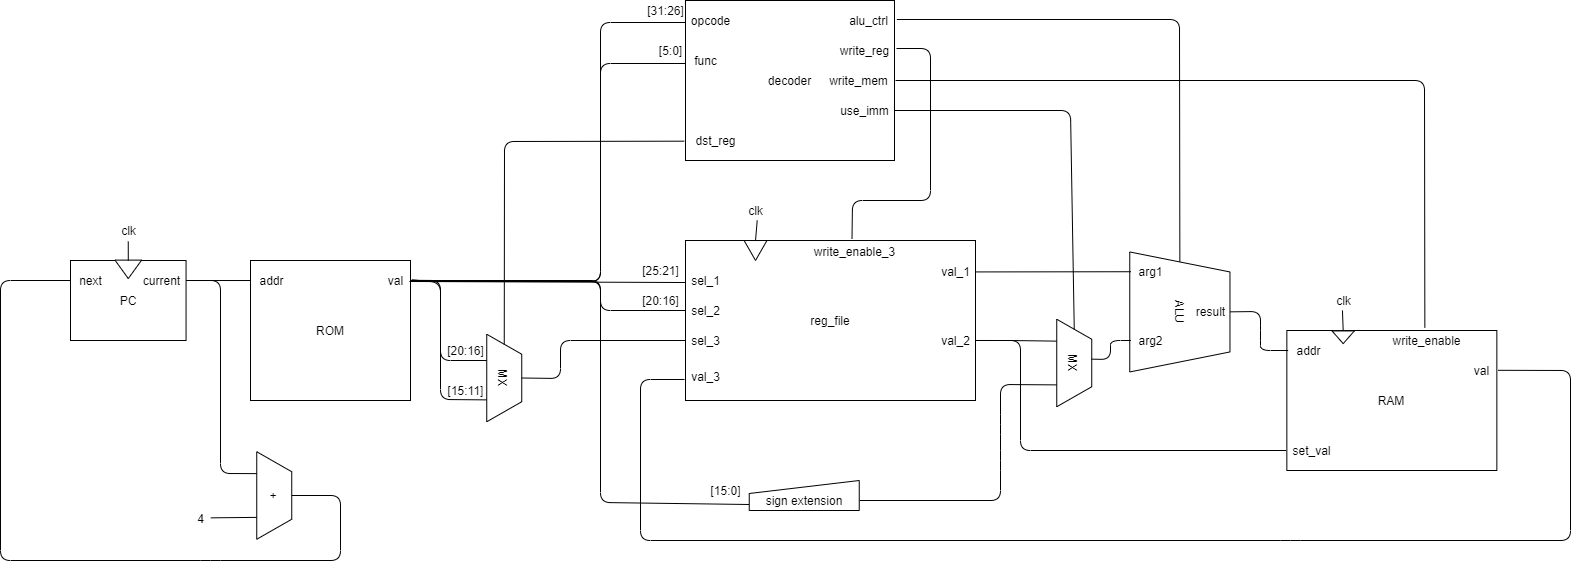

The diagram above was exported from draw.io. Its source (the exported page's mxGraphModel, read from the mxfile embedded in the PNG):
<mxGraphModel dx="1706" dy="1969" grid="1" gridSize="10" guides="1" tooltips="1" connect="1" arrows="1" fold="1" page="1" pageScale="1" pageWidth="827" pageHeight="1169" math="0" shadow="0">
  <root>
    <mxCell id="0" />
    <mxCell id="1" parent="0" />
    <mxCell id="10" value="" style="group" parent="1" vertex="1" connectable="0">
      <mxGeometry x="-140" y="200" width="130" height="80" as="geometry" />
    </mxCell>
    <mxCell id="2" value="PC" style="rounded=0;whiteSpace=wrap;html=1;" parent="10" vertex="1">
      <mxGeometry width="115.55555555555557" height="80" as="geometry" />
    </mxCell>
    <mxCell id="9" value="" style="triangle;whiteSpace=wrap;html=1;rotation=90;" parent="10" vertex="1">
      <mxGeometry x="48.55" y="-4.5" width="18.48" height="26.67" as="geometry" />
    </mxCell>
    <mxCell id="119" value="next" style="text;html=1;align=center;verticalAlign=middle;resizable=0;points=[];autosize=1;" parent="10" vertex="1">
      <mxGeometry x="-0.002626262626261422" y="9.997407407407385" width="40" height="20" as="geometry" />
    </mxCell>
    <mxCell id="120" value="current" style="text;html=1;align=center;verticalAlign=middle;resizable=0;points=[];autosize=1;" parent="10" vertex="1">
      <mxGeometry x="65.55777777777779" y="9.997407407407422" width="50" height="20" as="geometry" />
    </mxCell>
    <mxCell id="11" value="" style="endArrow=none;html=1;exitX=0.5;exitY=0;exitDx=0;exitDy=0;entryX=0.499;entryY=1.05;entryDx=0;entryDy=0;entryPerimeter=0;" parent="1" source="2" target="12" edge="1">
      <mxGeometry width="50" height="50" relative="1" as="geometry">
        <mxPoint x="390" y="500" as="sourcePoint" />
        <mxPoint x="140" y="170" as="targetPoint" />
      </mxGeometry>
    </mxCell>
    <mxCell id="12" value="clk" style="text;html=1;align=center;verticalAlign=middle;resizable=0;points=[];autosize=1;" parent="1" vertex="1">
      <mxGeometry x="-97.22" y="160" width="30" height="20" as="geometry" />
    </mxCell>
    <mxCell id="15" value="" style="group" parent="1" vertex="1" connectable="0">
      <mxGeometry x="40" y="200" width="160" height="140" as="geometry" />
    </mxCell>
    <mxCell id="16" value="ROM" style="rounded=0;whiteSpace=wrap;html=1;" parent="15" vertex="1">
      <mxGeometry width="160" height="140" as="geometry" />
    </mxCell>
    <mxCell id="20" value="addr" style="text;html=1;align=center;verticalAlign=middle;resizable=0;points=[];autosize=1;" parent="15" vertex="1">
      <mxGeometry x="1" y="9.995555555555555" width="40" height="20" as="geometry" />
    </mxCell>
    <mxCell id="30" value="val" style="text;html=1;align=center;verticalAlign=middle;resizable=0;points=[];autosize=1;" parent="15" vertex="1">
      <mxGeometry x="130" y="9.99555555555554" width="30" height="20" as="geometry" />
    </mxCell>
    <mxCell id="19" value="" style="endArrow=none;html=1;entryX=-0.001;entryY=0.143;entryDx=0;entryDy=0;entryPerimeter=0;exitX=1.089;exitY=0.501;exitDx=0;exitDy=0;exitPerimeter=0;" parent="1" target="16" edge="1" source="120">
      <mxGeometry width="50" height="50" relative="1" as="geometry">
        <mxPoint x="160" y="220" as="sourcePoint" />
        <mxPoint x="220" y="220" as="targetPoint" />
      </mxGeometry>
    </mxCell>
    <mxCell id="36" value="" style="endArrow=none;html=1;exitX=0;exitY=0.5;exitDx=0;exitDy=0;entryX=0.556;entryY=1;entryDx=0;entryDy=0;entryPerimeter=0;" parent="1" source="34" target="37" edge="1">
      <mxGeometry width="50" height="50" relative="1" as="geometry">
        <mxPoint x="150" y="210" as="sourcePoint" />
        <mxPoint x="540" y="170" as="targetPoint" />
      </mxGeometry>
    </mxCell>
    <mxCell id="45" value="" style="endArrow=none;html=1;entryX=1.045;entryY=0.55;entryDx=0;entryDy=0;entryPerimeter=0;exitX=0;exitY=0.6;exitDx=0;exitDy=0;exitPerimeter=0;" parent="1" source="22" target="30" edge="1">
      <mxGeometry width="50" height="50" relative="1" as="geometry">
        <mxPoint x="477" y="220" as="sourcePoint" />
        <mxPoint x="400" y="220" as="targetPoint" />
      </mxGeometry>
    </mxCell>
    <mxCell id="47" value="[25:21]" style="text;html=1;align=center;verticalAlign=middle;resizable=0;points=[];autosize=1;" parent="1" vertex="1">
      <mxGeometry x="425" y="200" width="50" height="20" as="geometry" />
    </mxCell>
    <mxCell id="50" value="" style="endArrow=none;html=1;exitX=0;exitY=0.8;exitDx=0;exitDy=0;entryX=0.97;entryY=0.55;entryDx=0;entryDy=0;entryPerimeter=0;exitPerimeter=0;" parent="1" source="53" target="30" edge="1">
      <mxGeometry width="50" height="50" relative="1" as="geometry">
        <mxPoint x="485.4545454545455" y="441.81818181818176" as="sourcePoint" />
        <mxPoint x="400" y="240" as="targetPoint" />
        <Array as="points">
          <mxPoint x="390" y="442" />
          <mxPoint x="390" y="221" />
        </Array>
      </mxGeometry>
    </mxCell>
    <mxCell id="51" value="[15:0]" style="text;html=1;align=center;verticalAlign=middle;resizable=0;points=[];autosize=1;" parent="1" vertex="1">
      <mxGeometry x="490" y="420" width="50" height="20" as="geometry" />
    </mxCell>
    <mxCell id="52" value="ALU" style="shape=trapezoid;perimeter=trapezoidPerimeter;whiteSpace=wrap;html=1;fixedSize=1;align=center;rotation=90;" parent="1" vertex="1">
      <mxGeometry x="909.36" y="201.34" width="120" height="100.21" as="geometry" />
    </mxCell>
    <mxCell id="53" value="sign extension" style="shape=manualInput;whiteSpace=wrap;html=1;align=center;size=13;verticalAlign=bottom;" parent="1" vertex="1">
      <mxGeometry x="538.75" y="420" width="110" height="30" as="geometry" />
    </mxCell>
    <mxCell id="54" value="" style="endArrow=none;html=1;entryX=0.008;entryY=0.49;entryDx=0;entryDy=0;entryPerimeter=0;exitX=0.985;exitY=0.5;exitDx=0;exitDy=0;exitPerimeter=0;" parent="1" source="32" target="60" edge="1">
      <mxGeometry width="50" height="50" relative="1" as="geometry">
        <mxPoint x="530" y="480" as="sourcePoint" />
        <mxPoint x="580" y="430" as="targetPoint" />
      </mxGeometry>
    </mxCell>
    <mxCell id="55" value="" style="group" parent="1" vertex="1" connectable="0">
      <mxGeometry x="475" y="180" width="290" height="160" as="geometry" />
    </mxCell>
    <mxCell id="21" value="reg_file" style="rounded=0;whiteSpace=wrap;html=1;" parent="55" vertex="1">
      <mxGeometry y="0.005079203834815929" width="290" height="159.99492079616522" as="geometry" />
    </mxCell>
    <mxCell id="22" value="sel_1" style="text;html=1;align=center;verticalAlign=middle;resizable=0;points=[];autosize=1;" parent="55" vertex="1">
      <mxGeometry y="30.00820862829751" width="40" height="20" as="geometry" />
    </mxCell>
    <mxCell id="24" value="sel_2" style="text;html=1;align=center;verticalAlign=middle;resizable=0;points=[];autosize=1;" parent="55" vertex="1">
      <mxGeometry y="60.00283451319005" width="40" height="20" as="geometry" />
    </mxCell>
    <mxCell id="25" value="sel_3" style="text;html=1;align=center;verticalAlign=middle;resizable=0;points=[];autosize=1;" parent="55" vertex="1">
      <mxGeometry y="89.99566902638011" width="40" height="20" as="geometry" />
    </mxCell>
    <mxCell id="26" value="val_3" style="text;html=1;align=center;verticalAlign=middle;resizable=0;points=[];autosize=1;" parent="55" vertex="1">
      <mxGeometry y="125.71029491127264" width="40" height="20" as="geometry" />
    </mxCell>
    <mxCell id="32" value="val_1" style="text;html=1;align=center;verticalAlign=middle;resizable=0;points=[];autosize=1;" parent="55" vertex="1">
      <mxGeometry x="249.99588235294118" y="21.42820862829751" width="40" height="20" as="geometry" />
    </mxCell>
    <mxCell id="33" value="val_2" style="text;html=1;align=center;verticalAlign=middle;resizable=0;points=[];autosize=1;" parent="55" vertex="1">
      <mxGeometry x="249.99588235294118" y="89.99462588489253" width="40" height="20" as="geometry" />
    </mxCell>
    <mxCell id="34" value="" style="triangle;whiteSpace=wrap;html=1;rotation=90;" parent="55" vertex="1">
      <mxGeometry x="60.05" y="-1.4300000000000002" width="19.95" height="22.86" as="geometry" />
    </mxCell>
    <mxCell id="39" value="write_enable_3" style="text;html=1;align=center;verticalAlign=middle;resizable=0;points=[];autosize=1;horizontal=1;" parent="55" vertex="1">
      <mxGeometry x="119.00176470588235" y="1.43" width="100" height="20" as="geometry" />
    </mxCell>
    <mxCell id="58" value="" style="endArrow=none;html=1;entryX=0.75;entryY=1;entryDx=0;entryDy=0;" parent="1" target="133" edge="1">
      <mxGeometry width="50" height="50" relative="1" as="geometry">
        <mxPoint x="649" y="440" as="sourcePoint" />
        <mxPoint x="520" y="430" as="targetPoint" />
        <Array as="points">
          <mxPoint x="790" y="440" />
          <mxPoint x="790" y="400" />
          <mxPoint x="790" y="364" />
          <mxPoint x="790" y="324" />
        </Array>
      </mxGeometry>
    </mxCell>
    <mxCell id="60" value="arg1" style="text;html=1;align=center;verticalAlign=middle;resizable=0;points=[];autosize=1;" parent="1" vertex="1">
      <mxGeometry x="920" y="201.43" width="40" height="20" as="geometry" />
    </mxCell>
    <mxCell id="61" value="arg2" style="text;html=1;align=center;verticalAlign=middle;resizable=0;points=[];autosize=1;" parent="1" vertex="1">
      <mxGeometry x="920" y="270" width="40" height="20" as="geometry" />
    </mxCell>
    <mxCell id="64" value="" style="group" parent="1" vertex="1" connectable="0">
      <mxGeometry x="1076.35" y="270" width="210" height="140" as="geometry" />
    </mxCell>
    <mxCell id="70" value="" style="group" parent="64" vertex="1" connectable="0">
      <mxGeometry width="210" height="140" as="geometry" />
    </mxCell>
    <mxCell id="75" value="" style="group" parent="70" vertex="1" connectable="0">
      <mxGeometry y="-0.9344444444444594" width="210" height="140.93444444444447" as="geometry" />
    </mxCell>
    <mxCell id="65" value="RAM" style="rounded=0;whiteSpace=wrap;html=1;" parent="75" vertex="1">
      <mxGeometry y="0.9344444444444594" width="210" height="140" as="geometry" />
    </mxCell>
    <mxCell id="66" value="addr" style="text;html=1;align=center;verticalAlign=middle;resizable=0;points=[];autosize=1;" parent="75" vertex="1">
      <mxGeometry x="1.3125" y="10.930000000000014" width="40" height="20" as="geometry" />
    </mxCell>
    <mxCell id="67" value="val" style="text;html=1;align=center;verticalAlign=middle;resizable=0;points=[];autosize=1;" parent="75" vertex="1">
      <mxGeometry x="180" y="30.93" width="30" height="20" as="geometry" />
    </mxCell>
    <mxCell id="68" value="set_val" style="text;html=1;align=center;verticalAlign=middle;resizable=0;points=[];autosize=1;" parent="75" vertex="1">
      <mxGeometry y="110.93" width="50" height="20" as="geometry" />
    </mxCell>
    <mxCell id="72" value="write_enable" style="text;html=1;align=center;verticalAlign=middle;resizable=0;points=[];autosize=1;horizontal=1;" parent="75" vertex="1">
      <mxGeometry x="100" y="0.9300000000000002" width="80" height="20" as="geometry" />
    </mxCell>
    <mxCell id="74" value="" style="triangle;whiteSpace=wrap;html=1;align=center;rotation=90;" parent="75" vertex="1">
      <mxGeometry x="49.995000000000005" y="-3.4000000000000004" width="12.705" height="22.27" as="geometry" />
    </mxCell>
    <mxCell id="77" value="" style="endArrow=none;html=1;exitX=0;exitY=0.5;exitDx=0;exitDy=0;entryX=0.475;entryY=1;entryDx=0;entryDy=0;entryPerimeter=0;" parent="1" source="74" target="112" edge="1">
      <mxGeometry width="50" height="50" relative="1" as="geometry">
        <mxPoint x="940" y="220" as="sourcePoint" />
        <mxPoint x="948" y="190" as="targetPoint" />
      </mxGeometry>
    </mxCell>
    <mxCell id="80" value="" style="endArrow=none;html=1;exitX=1.02;exitY=0.49;exitDx=0;exitDy=0;exitPerimeter=0;entryX=0.75;entryY=1;entryDx=0;entryDy=0;" parent="1" source="30" target="125" edge="1">
      <mxGeometry width="50" height="50" relative="1" as="geometry">
        <mxPoint x="620" y="480" as="sourcePoint" />
        <mxPoint x="670" y="430" as="targetPoint" />
        <Array as="points">
          <mxPoint x="230" y="220" />
          <mxPoint x="230" y="339" />
        </Array>
      </mxGeometry>
    </mxCell>
    <mxCell id="83" value="" style="endArrow=none;html=1;entryX=1.045;entryY=0.49;entryDx=0;entryDy=0;entryPerimeter=0;exitX=-0.025;exitY=0.664;exitDx=0;exitDy=0;exitPerimeter=0;" parent="1" source="26" target="67" edge="1">
      <mxGeometry width="50" height="50" relative="1" as="geometry">
        <mxPoint x="430" y="320" as="sourcePoint" />
        <mxPoint x="750" y="430" as="targetPoint" />
        <Array as="points">
          <mxPoint x="430" y="319" />
          <mxPoint x="430" y="480" />
          <mxPoint x="1080" y="480" />
          <mxPoint x="1360" y="480" />
          <mxPoint x="1360" y="310" />
        </Array>
      </mxGeometry>
    </mxCell>
    <mxCell id="84" value="+" style="shape=trapezoid;perimeter=trapezoidPerimeter;whiteSpace=wrap;html=1;fixedSize=1;align=center;rotation=90;" parent="1" vertex="1">
      <mxGeometry x="20" y="417.5" width="87.5" height="35" as="geometry" />
    </mxCell>
    <mxCell id="85" value="" style="endArrow=none;html=1;entryX=0.25;entryY=1;entryDx=0;entryDy=0;exitX=1;exitY=0.25;exitDx=0;exitDy=0;" parent="1" source="2" target="84" edge="1">
      <mxGeometry width="50" height="50" relative="1" as="geometry">
        <mxPoint x="540" y="360" as="sourcePoint" />
        <mxPoint x="590" y="310" as="targetPoint" />
        <Array as="points">
          <mxPoint x="10" y="220" />
          <mxPoint x="10" y="413" />
        </Array>
      </mxGeometry>
    </mxCell>
    <mxCell id="86" value="" style="endArrow=none;html=1;exitX=0.5;exitY=0;exitDx=0;exitDy=0;entryX=0;entryY=0.25;entryDx=0;entryDy=0;" parent="1" source="84" edge="1" target="2">
      <mxGeometry width="50" height="50" relative="1" as="geometry">
        <mxPoint x="170" y="255" as="sourcePoint" />
        <mxPoint x="40" y="160" as="targetPoint" />
        <Array as="points">
          <mxPoint x="130" y="435" />
          <mxPoint x="130" y="500" />
          <mxPoint y="500" />
          <mxPoint x="-210" y="500" />
          <mxPoint x="-210" y="220" />
        </Array>
      </mxGeometry>
    </mxCell>
    <mxCell id="87" value="" style="endArrow=none;html=1;entryX=0.75;entryY=1;entryDx=0;entryDy=0;exitX=1.017;exitY=0.492;exitDx=0;exitDy=0;exitPerimeter=0;" parent="1" target="84" edge="1" source="88">
      <mxGeometry width="50" height="50" relative="1" as="geometry">
        <mxPoint x="10" y="452" as="sourcePoint" />
        <mxPoint x="590" y="310" as="targetPoint" />
      </mxGeometry>
    </mxCell>
    <mxCell id="88" value="4" style="text;html=1;align=center;verticalAlign=middle;resizable=0;points=[];autosize=1;" parent="1" vertex="1">
      <mxGeometry x="-20" y="447.5" width="20" height="20" as="geometry" />
    </mxCell>
    <mxCell id="89" value="" style="endArrow=none;html=1;exitX=1.056;exitY=0.467;exitDx=0;exitDy=0;exitPerimeter=0;entryX=0.3;entryY=0.979;entryDx=0;entryDy=0;entryPerimeter=0;" parent="1" source="30" target="125" edge="1">
      <mxGeometry width="50" height="50" relative="1" as="geometry">
        <mxPoint x="380.79999999999995" y="229.79555555555544" as="sourcePoint" />
        <mxPoint x="250" y="310" as="targetPoint" />
        <Array as="points">
          <mxPoint x="230" y="222" />
          <mxPoint x="230" y="300" />
        </Array>
      </mxGeometry>
    </mxCell>
    <mxCell id="91" value="" style="endArrow=none;html=1;entryX=0.25;entryY=1;entryDx=0;entryDy=0;exitX=1;exitY=0.5;exitDx=0;exitDy=0;exitPerimeter=0;" parent="1" source="33" target="133" edge="1">
      <mxGeometry width="50" height="50" relative="1" as="geometry">
        <mxPoint x="749" y="279" as="sourcePoint" />
        <mxPoint x="745.3800000000001" y="230.03999999999996" as="targetPoint" />
        <Array as="points">
          <mxPoint x="800" y="280" />
        </Array>
      </mxGeometry>
    </mxCell>
    <mxCell id="100" value="[31:26]" style="text;html=1;align=center;verticalAlign=middle;resizable=0;points=[];autosize=1;" parent="1" vertex="1">
      <mxGeometry x="430" y="-60" width="50" height="20" as="geometry" />
    </mxCell>
    <mxCell id="102" value="" style="edgeStyle=elbowEdgeStyle;elbow=horizontal;endArrow=none;html=1;entryX=0;entryY=0.6;entryDx=0;entryDy=0;entryPerimeter=0;exitX=1.05;exitY=0.55;exitDx=0;exitDy=0;exitPerimeter=0;endFill=0;" parent="1" source="30" target="95" edge="1">
      <mxGeometry width="50" height="50" relative="1" as="geometry">
        <mxPoint x="500" y="340" as="sourcePoint" />
        <mxPoint x="550" y="290" as="targetPoint" />
        <Array as="points">
          <mxPoint x="390" y="100" />
        </Array>
      </mxGeometry>
    </mxCell>
    <mxCell id="103" value="" style="edgeStyle=elbowEdgeStyle;elbow=horizontal;endArrow=none;html=1;entryX=0.025;entryY=0.65;entryDx=0;entryDy=0;entryPerimeter=0;exitX=0.975;exitY=0.55;exitDx=0;exitDy=0;exitPerimeter=0;endFill=0;" parent="1" source="30" target="97" edge="1">
      <mxGeometry width="50" height="50" relative="1" as="geometry">
        <mxPoint x="382" y="230.9955555555557" as="sourcePoint" />
        <mxPoint x="490.00250000000005" y="-28.00444444444429" as="targetPoint" />
        <Array as="points">
          <mxPoint x="390" y="120" />
        </Array>
      </mxGeometry>
    </mxCell>
    <mxCell id="104" value="[5:0]" style="text;html=1;align=center;verticalAlign=middle;resizable=0;points=[];autosize=1;" parent="1" vertex="1">
      <mxGeometry x="440" y="-20" width="40" height="20" as="geometry" />
    </mxCell>
    <mxCell id="108" value="" style="endArrow=none;html=1;entryX=0;entryY=0.5;entryDx=0;entryDy=0;exitX=1.067;exitY=0.45;exitDx=0;exitDy=0;exitPerimeter=0;" parent="1" source="96" target="52" edge="1">
      <mxGeometry width="50" height="50" relative="1" as="geometry">
        <mxPoint x="611" y="-43" as="sourcePoint" />
        <mxPoint x="550" y="290" as="targetPoint" />
        <Array as="points">
          <mxPoint x="969" y="-41" />
        </Array>
      </mxGeometry>
    </mxCell>
    <mxCell id="112" value="clk" style="text;html=1;align=center;verticalAlign=middle;resizable=0;points=[];autosize=1;" parent="1" vertex="1">
      <mxGeometry x="1117.6999999999998" y="230" width="30" height="20" as="geometry" />
    </mxCell>
    <mxCell id="37" value="clk" style="text;html=1;align=center;verticalAlign=middle;resizable=0;points=[];autosize=1;" parent="1" vertex="1">
      <mxGeometry x="530.02" y="140" width="30" height="20" as="geometry" />
    </mxCell>
    <mxCell id="94" value="decoder" style="rounded=0;whiteSpace=wrap;html=1;" parent="1" vertex="1">
      <mxGeometry x="475" y="-60" width="209" height="160" as="geometry" />
    </mxCell>
    <mxCell id="95" value="opcode" style="text;html=1;align=center;verticalAlign=middle;resizable=0;points=[];autosize=1;" parent="1" vertex="1">
      <mxGeometry x="475.00275" y="-50.004444444444445" width="50" height="20" as="geometry" />
    </mxCell>
    <mxCell id="96" value="alu_ctrl" style="text;html=1;align=center;verticalAlign=middle;resizable=0;points=[];autosize=1;" parent="1" vertex="1">
      <mxGeometry x="633" y="-50.00444444444446" width="50" height="20" as="geometry" />
    </mxCell>
    <mxCell id="97" value="func" style="text;html=1;align=center;verticalAlign=middle;resizable=0;points=[];autosize=1;" parent="1" vertex="1">
      <mxGeometry x="475.00275" y="-10.004444444444445" width="40" height="20" as="geometry" />
    </mxCell>
    <mxCell id="113" value="write_reg" style="text;html=1;align=center;verticalAlign=middle;resizable=0;points=[];autosize=1;" parent="1" vertex="1">
      <mxGeometry x="624" y="-20.00444444444446" width="60" height="20" as="geometry" />
    </mxCell>
    <mxCell id="114" value="write_mem" style="text;html=1;align=center;verticalAlign=middle;resizable=0;points=[];autosize=1;" parent="1" vertex="1">
      <mxGeometry x="613" y="9.99555555555554" width="70" height="20" as="geometry" />
    </mxCell>
    <mxCell id="115" value="" style="endArrow=none;html=1;entryX=1.033;entryY=0.4;entryDx=0;entryDy=0;entryPerimeter=0;exitX=0.475;exitY=-0.15;exitDx=0;exitDy=0;exitPerimeter=0;" parent="1" source="39" target="113" edge="1">
      <mxGeometry width="50" height="50" relative="1" as="geometry">
        <mxPoint x="600" y="178" as="sourcePoint" />
        <mxPoint x="650" y="290" as="targetPoint" />
        <Array as="points">
          <mxPoint x="642" y="140" />
          <mxPoint x="720" y="140" />
          <mxPoint x="720" y="-12" />
        </Array>
      </mxGeometry>
    </mxCell>
    <mxCell id="116" value="" style="endArrow=none;html=1;entryX=1.029;entryY=0.5;entryDx=0;entryDy=0;entryPerimeter=0;exitX=0.475;exitY=-0.147;exitDx=0;exitDy=0;exitPerimeter=0;" parent="1" source="72" target="114" edge="1">
      <mxGeometry width="50" height="50" relative="1" as="geometry">
        <mxPoint x="600" y="340" as="sourcePoint" />
        <mxPoint x="650" y="290" as="targetPoint" />
        <Array as="points">
          <mxPoint x="1214" y="20" />
        </Array>
      </mxGeometry>
    </mxCell>
    <mxCell id="123" value="use_imm" style="text;html=1;align=center;verticalAlign=middle;resizable=0;points=[];autosize=1;" vertex="1" parent="1">
      <mxGeometry x="624" y="39.99555555555554" width="60" height="20" as="geometry" />
    </mxCell>
    <mxCell id="124" value="dst_reg" style="text;html=1;align=center;verticalAlign=middle;resizable=0;points=[];autosize=1;" vertex="1" parent="1">
      <mxGeometry x="475" y="69.99555555555554" width="60" height="20" as="geometry" />
    </mxCell>
    <mxCell id="125" value="MX" style="shape=trapezoid;perimeter=trapezoidPerimeter;whiteSpace=wrap;html=1;fixedSize=1;align=center;rotation=90;" vertex="1" parent="1">
      <mxGeometry x="250" y="300" width="87.5" height="35" as="geometry" />
    </mxCell>
    <mxCell id="127" value="" style="endArrow=none;html=1;entryX=-0.022;entryY=0.534;entryDx=0;entryDy=0;entryPerimeter=0;exitX=0;exitY=0.5;exitDx=0;exitDy=0;" edge="1" parent="1" source="125" target="124">
      <mxGeometry width="50" height="50" relative="1" as="geometry">
        <mxPoint x="420" y="210" as="sourcePoint" />
        <mxPoint x="470" y="160" as="targetPoint" />
        <Array as="points">
          <mxPoint x="294" y="81" />
        </Array>
      </mxGeometry>
    </mxCell>
    <mxCell id="90" value="[20:16]" style="text;html=1;align=center;verticalAlign=middle;resizable=0;points=[];autosize=1;" parent="1" vertex="1">
      <mxGeometry x="230" y="280" width="50" height="20" as="geometry" />
    </mxCell>
    <mxCell id="129" value="[15:11]" style="text;html=1;align=center;verticalAlign=middle;resizable=0;points=[];autosize=1;" vertex="1" parent="1">
      <mxGeometry x="230" y="320" width="50" height="20" as="geometry" />
    </mxCell>
    <mxCell id="130" value="" style="endArrow=none;html=1;exitX=0.5;exitY=0;exitDx=0;exitDy=0;entryX=-0.012;entryY=0.5;entryDx=0;entryDy=0;entryPerimeter=0;" edge="1" parent="1" source="125" target="25">
      <mxGeometry width="50" height="50" relative="1" as="geometry">
        <mxPoint x="270" y="260" as="sourcePoint" />
        <mxPoint x="470" y="290" as="targetPoint" />
        <Array as="points">
          <mxPoint x="350" y="318" />
          <mxPoint x="350" y="280" />
        </Array>
      </mxGeometry>
    </mxCell>
    <mxCell id="131" value="" style="endArrow=none;html=1;entryX=1;entryY=0.5;entryDx=0;entryDy=0;entryPerimeter=0;exitX=0;exitY=0.5;exitDx=0;exitDy=0;exitPerimeter=0;" edge="1" parent="1" source="24" target="30">
      <mxGeometry width="50" height="50" relative="1" as="geometry">
        <mxPoint x="485" y="232.00820862829755" as="sourcePoint" />
        <mxPoint x="211.3499999999999" y="230.99555555555548" as="targetPoint" />
        <Array as="points">
          <mxPoint x="390" y="250" />
          <mxPoint x="390" y="220" />
        </Array>
      </mxGeometry>
    </mxCell>
    <mxCell id="132" value="[20:16]" style="text;html=1;align=center;verticalAlign=middle;resizable=0;points=[];autosize=1;" vertex="1" parent="1">
      <mxGeometry x="425" y="230" width="50" height="20" as="geometry" />
    </mxCell>
    <mxCell id="133" value="MX" style="shape=trapezoid;perimeter=trapezoidPerimeter;whiteSpace=wrap;html=1;fixedSize=1;align=center;rotation=90;" vertex="1" parent="1">
      <mxGeometry x="820" y="285" width="87.5" height="35" as="geometry" />
    </mxCell>
    <mxCell id="134" value="" style="endArrow=none;html=1;entryX=0.994;entryY=0.5;entryDx=0;entryDy=0;entryPerimeter=0;exitX=0;exitY=0.5;exitDx=0;exitDy=0;" edge="1" parent="1" source="133" target="123">
      <mxGeometry width="50" height="50" relative="1" as="geometry">
        <mxPoint x="760" y="280" as="sourcePoint" />
        <mxPoint x="810" y="230" as="targetPoint" />
        <Array as="points">
          <mxPoint x="860" y="50" />
        </Array>
      </mxGeometry>
    </mxCell>
    <mxCell id="135" value="" style="endArrow=none;html=1;exitX=0.456;exitY=0.007;exitDx=0;exitDy=0;exitPerimeter=0;entryX=0.008;entryY=0.5;entryDx=0;entryDy=0;entryPerimeter=0;" edge="1" parent="1" source="133" target="61">
      <mxGeometry width="50" height="50" relative="1" as="geometry">
        <mxPoint x="760" y="280" as="sourcePoint" />
        <mxPoint x="810" y="230" as="targetPoint" />
        <Array as="points">
          <mxPoint x="900" y="299" />
          <mxPoint x="900" y="280" />
        </Array>
      </mxGeometry>
    </mxCell>
    <mxCell id="136" value="result" style="text;html=1;align=center;verticalAlign=middle;resizable=0;points=[];autosize=1;" vertex="1" parent="1">
      <mxGeometry x="980" y="241.44" width="40" height="20" as="geometry" />
    </mxCell>
    <mxCell id="138" value="" style="endArrow=none;html=1;exitX=0.992;exitY=0.495;exitDx=0;exitDy=0;exitPerimeter=0;entryX=0;entryY=0.5;entryDx=0;entryDy=0;entryPerimeter=0;" edge="1" parent="1" source="136" target="66">
      <mxGeometry width="50" height="50" relative="1" as="geometry">
        <mxPoint x="1160" y="210" as="sourcePoint" />
        <mxPoint x="1210" y="160" as="targetPoint" />
        <Array as="points">
          <mxPoint x="1050" y="251" />
          <mxPoint x="1050" y="270" />
          <mxPoint x="1050" y="290" />
        </Array>
      </mxGeometry>
    </mxCell>
    <mxCell id="139" value="" style="endArrow=none;html=1;exitX=1;exitY=0.5;exitDx=0;exitDy=0;exitPerimeter=0;entryX=-0.014;entryY=0.5;entryDx=0;entryDy=0;entryPerimeter=0;" edge="1" parent="1" source="33" target="68">
      <mxGeometry width="50" height="50" relative="1" as="geometry">
        <mxPoint x="820" y="210" as="sourcePoint" />
        <mxPoint x="1060" y="390" as="targetPoint" />
        <Array as="points">
          <mxPoint x="810" y="280" />
          <mxPoint x="810" y="390" />
        </Array>
      </mxGeometry>
    </mxCell>
  </root>
</mxGraphModel>